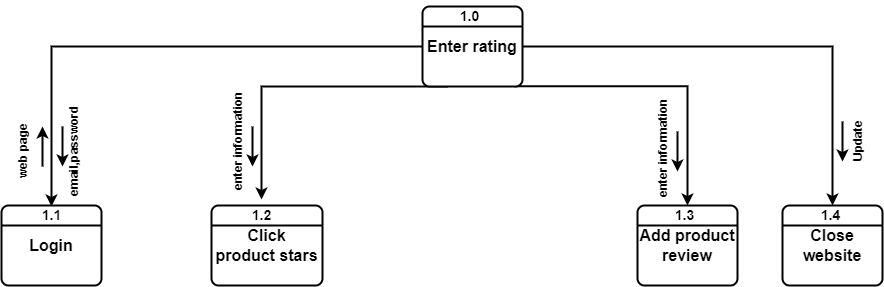

The diagram above was exported from draw.io. Its source (the exported page's mxGraphModel, read from the mxfile embedded in the PNG):
<mxGraphModel dx="1038" dy="579" grid="1" gridSize="10" guides="1" tooltips="1" connect="1" arrows="1" fold="1" page="1" pageScale="1" pageWidth="850" pageHeight="1100" math="0" shadow="0">
  <root>
    <mxCell id="0" />
    <mxCell id="1" parent="0" />
    <mxCell id="9ZZdE0EuLJSTBAjXtSm6-72" style="edgeStyle=orthogonalEdgeStyle;rounded=0;orthogonalLoop=1;jettySize=auto;html=1;exitX=0;exitY=0.5;exitDx=0;exitDy=0;strokeWidth=2;fontSize=14;" parent="1" source="9ZZdE0EuLJSTBAjXtSm6-6" edge="1">
      <mxGeometry relative="1" as="geometry">
        <mxPoint x="89" y="360" as="targetPoint" />
      </mxGeometry>
    </mxCell>
    <mxCell id="9ZZdE0EuLJSTBAjXtSm6-73" style="edgeStyle=orthogonalEdgeStyle;rounded=0;orthogonalLoop=1;jettySize=auto;html=1;exitX=0.25;exitY=1;exitDx=0;exitDy=0;strokeWidth=2;fontSize=14;" parent="1" source="9ZZdE0EuLJSTBAjXtSm6-6" target="9ZZdE0EuLJSTBAjXtSm6-62" edge="1">
      <mxGeometry relative="1" as="geometry">
        <Array as="points">
          <mxPoint x="299" y="240" />
        </Array>
      </mxGeometry>
    </mxCell>
    <mxCell id="9ZZdE0EuLJSTBAjXtSm6-74" style="edgeStyle=orthogonalEdgeStyle;rounded=0;orthogonalLoop=1;jettySize=auto;html=1;exitX=0.92;exitY=0.997;exitDx=0;exitDy=0;strokeWidth=2;fontSize=14;entryX=0.5;entryY=0;entryDx=0;entryDy=0;exitPerimeter=0;" parent="1" source="9ZZdE0EuLJSTBAjXtSm6-6" target="9ZZdE0EuLJSTBAjXtSm6-63" edge="1">
      <mxGeometry relative="1" as="geometry">
        <Array as="points">
          <mxPoint x="725" y="240" />
        </Array>
      </mxGeometry>
    </mxCell>
    <mxCell id="9ZZdE0EuLJSTBAjXtSm6-75" style="edgeStyle=orthogonalEdgeStyle;rounded=0;orthogonalLoop=1;jettySize=auto;html=1;exitX=1;exitY=0.5;exitDx=0;exitDy=0;strokeWidth=2;fontSize=14;entryX=0.5;entryY=0;entryDx=0;entryDy=0;" parent="1" source="9ZZdE0EuLJSTBAjXtSm6-6" target="9ZZdE0EuLJSTBAjXtSm6-66" edge="1">
      <mxGeometry relative="1" as="geometry">
        <mxPoint x="739" y="360" as="targetPoint" />
        <Array as="points">
          <mxPoint x="870" y="200" />
        </Array>
      </mxGeometry>
    </mxCell>
    <mxCell id="9ZZdE0EuLJSTBAjXtSm6-6" value="&lt;span style=&quot;font-size: 16px;&quot;&gt;&lt;b&gt;Enter rating&lt;/b&gt;&lt;/span&gt;" style="rounded=1;whiteSpace=wrap;html=1;absoluteArcSize=1;arcSize=14;strokeWidth=2;" parent="1" vertex="1">
      <mxGeometry x="460" y="160" width="100" height="80" as="geometry" />
    </mxCell>
    <mxCell id="9ZZdE0EuLJSTBAjXtSm6-8" value="" style="endArrow=none;html=1;rounded=0;exitX=0;exitY=0.25;exitDx=0;exitDy=0;entryX=1;entryY=0.25;entryDx=0;entryDy=0;strokeWidth=2;" parent="1" source="9ZZdE0EuLJSTBAjXtSm6-6" target="9ZZdE0EuLJSTBAjXtSm6-6" edge="1">
      <mxGeometry width="50" height="50" relative="1" as="geometry">
        <mxPoint x="400" y="330" as="sourcePoint" />
        <mxPoint x="450" y="280" as="targetPoint" />
      </mxGeometry>
    </mxCell>
    <mxCell id="9ZZdE0EuLJSTBAjXtSm6-60" value="&lt;font style=&quot;&quot;&gt;&lt;span style=&quot;font-size: 16px;&quot;&gt;&lt;b&gt;Click&lt;/b&gt;&lt;/span&gt;&lt;br&gt;&lt;span style=&quot;font-size: 16px;&quot;&gt;&lt;b&gt;product stars&lt;/b&gt;&lt;/span&gt;&lt;br&gt;&lt;/font&gt;" style="rounded=1;whiteSpace=wrap;html=1;absoluteArcSize=1;arcSize=14;strokeWidth=2;" parent="1" vertex="1">
      <mxGeometry x="249" y="359" width="111" height="80" as="geometry" />
    </mxCell>
    <mxCell id="9ZZdE0EuLJSTBAjXtSm6-61" value="" style="endArrow=none;html=1;rounded=0;exitX=0;exitY=0.25;exitDx=0;exitDy=0;entryX=1;entryY=0.25;entryDx=0;entryDy=0;strokeWidth=2;" parent="1" source="9ZZdE0EuLJSTBAjXtSm6-60" target="9ZZdE0EuLJSTBAjXtSm6-60" edge="1">
      <mxGeometry width="50" height="50" relative="1" as="geometry">
        <mxPoint x="260" y="526" as="sourcePoint" />
        <mxPoint x="310" y="476" as="targetPoint" />
      </mxGeometry>
    </mxCell>
    <mxCell id="9ZZdE0EuLJSTBAjXtSm6-62" value="&lt;b&gt;&lt;font style=&quot;font-size: 14px;&quot;&gt;1.2&lt;/font&gt;&lt;/b&gt;" style="text;html=1;align=center;verticalAlign=middle;resizable=0;points=[];autosize=1;strokeColor=none;fillColor=none;fontSize=16;" parent="1" vertex="1">
      <mxGeometry x="279" y="353" width="40" height="30" as="geometry" />
    </mxCell>
    <mxCell id="9ZZdE0EuLJSTBAjXtSm6-63" value="&lt;span style=&quot;font-size: 16px;&quot;&gt;&lt;b&gt;Add product&lt;br&gt;review&lt;br&gt;&lt;/b&gt;&lt;/span&gt;" style="rounded=1;whiteSpace=wrap;html=1;absoluteArcSize=1;arcSize=14;strokeWidth=2;" parent="1" vertex="1">
      <mxGeometry x="675" y="359" width="100" height="80" as="geometry" />
    </mxCell>
    <mxCell id="9ZZdE0EuLJSTBAjXtSm6-64" value="" style="endArrow=none;html=1;rounded=0;exitX=0;exitY=0.25;exitDx=0;exitDy=0;entryX=1;entryY=0.25;entryDx=0;entryDy=0;strokeWidth=2;" parent="1" source="9ZZdE0EuLJSTBAjXtSm6-63" target="9ZZdE0EuLJSTBAjXtSm6-63" edge="1">
      <mxGeometry width="50" height="50" relative="1" as="geometry">
        <mxPoint x="500" y="529" as="sourcePoint" />
        <mxPoint x="550" y="479" as="targetPoint" />
      </mxGeometry>
    </mxCell>
    <mxCell id="9ZZdE0EuLJSTBAjXtSm6-65" value="&lt;b&gt;&lt;font style=&quot;font-size: 14px;&quot;&gt;1.3&lt;/font&gt;&lt;/b&gt;" style="text;html=1;align=center;verticalAlign=middle;resizable=0;points=[];autosize=1;strokeColor=none;fillColor=none;fontSize=16;" parent="1" vertex="1">
      <mxGeometry x="702" y="353" width="40" height="30" as="geometry" />
    </mxCell>
    <mxCell id="9ZZdE0EuLJSTBAjXtSm6-66" value="&lt;b&gt;&lt;font style=&quot;font-size: 16px;&quot;&gt;Close website&lt;br&gt;&lt;/font&gt;&lt;/b&gt;" style="rounded=1;whiteSpace=wrap;html=1;absoluteArcSize=1;arcSize=14;strokeWidth=2;" parent="1" vertex="1">
      <mxGeometry x="820" y="359" width="100" height="80" as="geometry" />
    </mxCell>
    <mxCell id="9ZZdE0EuLJSTBAjXtSm6-67" value="" style="endArrow=none;html=1;rounded=0;exitX=0;exitY=0.25;exitDx=0;exitDy=0;entryX=1;entryY=0.25;entryDx=0;entryDy=0;strokeWidth=2;" parent="1" source="9ZZdE0EuLJSTBAjXtSm6-66" target="9ZZdE0EuLJSTBAjXtSm6-66" edge="1">
      <mxGeometry width="50" height="50" relative="1" as="geometry">
        <mxPoint x="700" y="529" as="sourcePoint" />
        <mxPoint x="750" y="479" as="targetPoint" />
      </mxGeometry>
    </mxCell>
    <mxCell id="9ZZdE0EuLJSTBAjXtSm6-68" value="&lt;b&gt;&lt;font style=&quot;font-size: 14px;&quot;&gt;1.4&lt;/font&gt;&lt;/b&gt;" style="text;html=1;align=center;verticalAlign=middle;resizable=0;points=[];autosize=1;strokeColor=none;fillColor=none;fontSize=16;" parent="1" vertex="1">
      <mxGeometry x="848" y="353" width="40" height="30" as="geometry" />
    </mxCell>
    <mxCell id="9ZZdE0EuLJSTBAjXtSm6-69" value="&lt;b&gt;&lt;font style=&quot;font-size: 16px;&quot;&gt;Login&lt;/font&gt;&lt;/b&gt;" style="rounded=1;whiteSpace=wrap;html=1;absoluteArcSize=1;arcSize=14;strokeWidth=2;" parent="1" vertex="1">
      <mxGeometry x="39" y="359" width="100" height="80" as="geometry" />
    </mxCell>
    <mxCell id="9ZZdE0EuLJSTBAjXtSm6-70" value="" style="endArrow=none;html=1;rounded=0;exitX=0;exitY=0.25;exitDx=0;exitDy=0;entryX=1;entryY=0.25;entryDx=0;entryDy=0;strokeWidth=2;" parent="1" source="9ZZdE0EuLJSTBAjXtSm6-69" target="9ZZdE0EuLJSTBAjXtSm6-69" edge="1">
      <mxGeometry width="50" height="50" relative="1" as="geometry">
        <mxPoint x="50" y="526" as="sourcePoint" />
        <mxPoint x="100" y="476" as="targetPoint" />
      </mxGeometry>
    </mxCell>
    <mxCell id="9ZZdE0EuLJSTBAjXtSm6-71" value="&lt;b&gt;&lt;font style=&quot;font-size: 14px;&quot;&gt;1.1&lt;/font&gt;&lt;/b&gt;" style="text;html=1;align=center;verticalAlign=middle;resizable=0;points=[];autosize=1;strokeColor=none;fillColor=none;fontSize=16;" parent="1" vertex="1">
      <mxGeometry x="69" y="353" width="40" height="30" as="geometry" />
    </mxCell>
    <mxCell id="9ZZdE0EuLJSTBAjXtSm6-77" value="" style="endArrow=classic;html=1;rounded=0;strokeWidth=2;fontSize=14;" parent="1" edge="1">
      <mxGeometry width="50" height="50" relative="1" as="geometry">
        <mxPoint x="80" y="320" as="sourcePoint" />
        <mxPoint x="80" y="280" as="targetPoint" />
      </mxGeometry>
    </mxCell>
    <mxCell id="9ZZdE0EuLJSTBAjXtSm6-81" value="" style="endArrow=classic;html=1;rounded=0;strokeWidth=2;fontSize=14;" parent="1" edge="1">
      <mxGeometry width="50" height="50" relative="1" as="geometry">
        <mxPoint x="290" y="280" as="sourcePoint" />
        <mxPoint x="290" y="320" as="targetPoint" />
      </mxGeometry>
    </mxCell>
    <mxCell id="9ZZdE0EuLJSTBAjXtSm6-82" value="" style="endArrow=classic;html=1;rounded=0;strokeWidth=2;fontSize=14;" parent="1" edge="1">
      <mxGeometry width="50" height="50" relative="1" as="geometry">
        <mxPoint x="100" y="280" as="sourcePoint" />
        <mxPoint x="100" y="320" as="targetPoint" />
      </mxGeometry>
    </mxCell>
    <mxCell id="9ZZdE0EuLJSTBAjXtSm6-83" value="&lt;font style=&quot;font-size: 12px;&quot;&gt;&lt;b&gt;web page&lt;/b&gt;&lt;/font&gt;" style="text;html=1;align=center;verticalAlign=middle;resizable=0;points=[];autosize=1;strokeColor=none;fillColor=none;fontSize=14;rotation=270;" parent="1" vertex="1">
      <mxGeometry x="20" y="290" width="80" height="30" as="geometry" />
    </mxCell>
    <mxCell id="9ZZdE0EuLJSTBAjXtSm6-84" value="&lt;font style=&quot;font-size: 12px;&quot;&gt;&lt;b&gt;enter information&lt;/b&gt;&lt;/font&gt;" style="text;html=1;align=center;verticalAlign=middle;resizable=0;points=[];autosize=1;strokeColor=none;fillColor=none;fontSize=14;rotation=270;" parent="1" vertex="1">
      <mxGeometry x="215" y="280" width="120" height="30" as="geometry" />
    </mxCell>
    <mxCell id="9ZZdE0EuLJSTBAjXtSm6-85" value="&lt;font style=&quot;font-size: 12px;&quot;&gt;&lt;b&gt;email,password&lt;/b&gt;&lt;/font&gt;" style="text;html=1;align=center;verticalAlign=middle;resizable=0;points=[];autosize=1;strokeColor=none;fillColor=none;fontSize=14;rotation=270;" parent="1" vertex="1">
      <mxGeometry x="56" y="290" width="110" height="30" as="geometry" />
    </mxCell>
    <mxCell id="9ZZdE0EuLJSTBAjXtSm6-86" value="&lt;font style=&quot;font-size: 12px;&quot;&gt;&lt;b&gt;enter information&lt;/b&gt;&lt;/font&gt;" style="text;html=1;align=center;verticalAlign=middle;resizable=0;points=[];autosize=1;strokeColor=none;fillColor=none;fontSize=14;rotation=270;" parent="1" vertex="1">
      <mxGeometry x="640" y="287" width="120" height="30" as="geometry" />
    </mxCell>
    <mxCell id="9ZZdE0EuLJSTBAjXtSm6-87" value="&lt;font style=&quot;font-size: 12px;&quot;&gt;&lt;b&gt;Update&lt;/b&gt;&lt;/font&gt;" style="text;html=1;align=center;verticalAlign=middle;resizable=0;points=[];autosize=1;strokeColor=none;fillColor=none;fontSize=14;rotation=270;" parent="1" vertex="1">
      <mxGeometry x="865" y="280" width="60" height="30" as="geometry" />
    </mxCell>
    <mxCell id="9ZZdE0EuLJSTBAjXtSm6-116" value="&lt;b&gt;&lt;font style=&quot;font-size: 14px;&quot;&gt;1.0&lt;/font&gt;&lt;/b&gt;" style="text;html=1;align=center;verticalAlign=middle;resizable=0;points=[];autosize=1;strokeColor=none;fillColor=none;fontSize=16;" parent="1" vertex="1">
      <mxGeometry x="487" y="154" width="40" height="30" as="geometry" />
    </mxCell>
    <mxCell id="9ZZdE0EuLJSTBAjXtSm6-122" value="" style="endArrow=classic;html=1;rounded=0;strokeWidth=2;fontSize=14;" parent="1" edge="1">
      <mxGeometry width="50" height="50" relative="1" as="geometry">
        <mxPoint x="715" y="285" as="sourcePoint" />
        <mxPoint x="715" y="325" as="targetPoint" />
      </mxGeometry>
    </mxCell>
    <mxCell id="9ZZdE0EuLJSTBAjXtSm6-123" value="" style="endArrow=classic;html=1;rounded=0;strokeWidth=2;fontSize=14;" parent="1" edge="1">
      <mxGeometry width="50" height="50" relative="1" as="geometry">
        <mxPoint x="880.0000000000001" y="275" as="sourcePoint" />
        <mxPoint x="880.0000000000001" y="315" as="targetPoint" />
      </mxGeometry>
    </mxCell>
  </root>
</mxGraphModel>